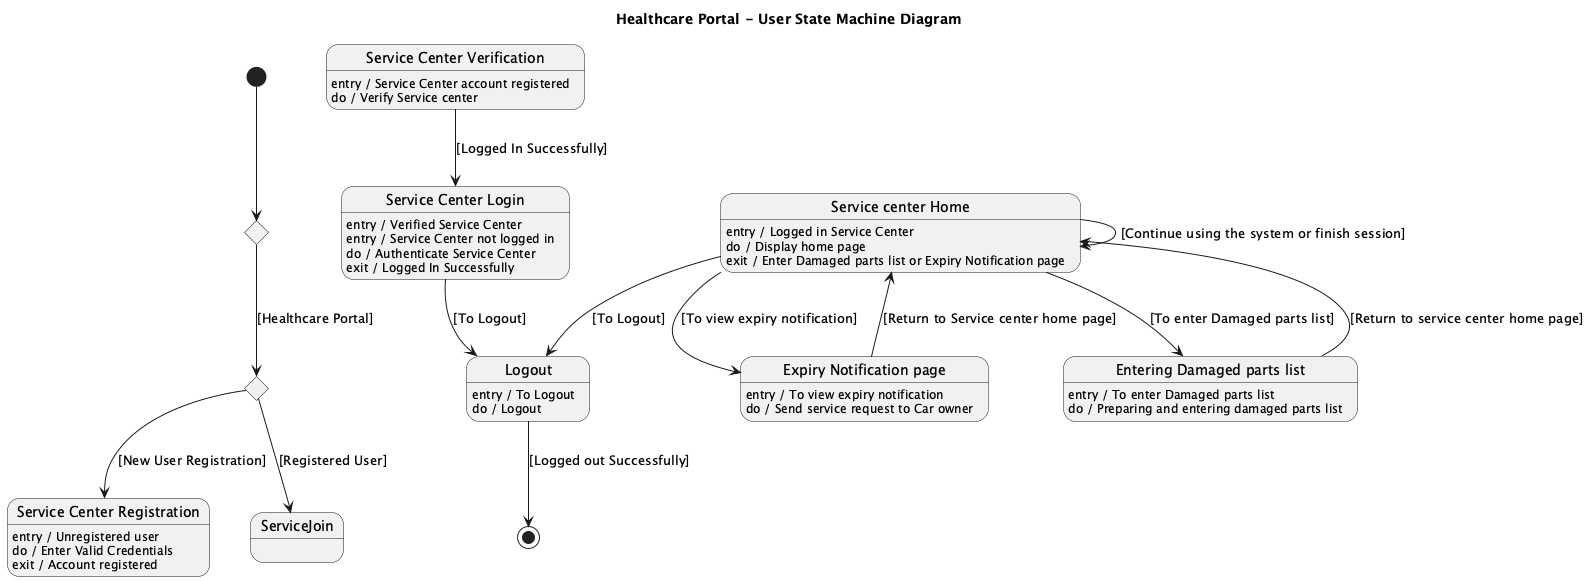

The diagram above was rendered by PlantUML. Its source (embedded in the PNG):
@startuml
title Healthcare Portal - User State Machine Diagram

state PortalChoice1 <<choice>>
state PortalChoice2 <<choice>>
state ServiceCenterRegistration
state ServiceCenterVerification
state ServiceCenterLogin
state ServiceCenterHome
state Logout

[*] --> PortalChoice1

PortalChoice1 --> PortalChoice2 : [Healthcare Portal]

PortalChoice2 --> ServiceCenterRegistration : [New User Registration]
PortalChoice2 --> ServiceJoin : [Registered User]

state "Service Center Registration" as ServiceCenterRegistration
ServiceCenterRegistration : entry / Unregistered user
ServiceCenterRegistration : do / Enter Valid Credentials
ServiceCenterRegistration : exit / Account registered

state "Service Center Verification" as ServiceCenterVerification
ServiceCenterVerification : entry / Service Center account registered
ServiceCenterVerification : do / Verify Service center
ServiceCenterVerification --> ServiceCenterLogin : [Logged In Successfully]

state "Service Center Login" as ServiceCenterLogin
ServiceCenterLogin : entry / Verified Service Center
ServiceCenterLogin : entry / Service Center not logged in
ServiceCenterLogin : do / Authenticate Service Center
ServiceCenterLogin : exit / Logged In Successfully

state "Service center Home" as ServiceCenterHome
ServiceCenterHome : entry / Logged in Service Center
ServiceCenterHome : do / Display home page
ServiceCenterHome : exit / Enter Damaged parts list or Expiry Notification page
ServiceCenterHome --> DamagedParts : [To enter Damaged parts list]
ServiceCenterHome --> ExpiryNotification : [To view expiry notification]
ServiceCenterHome --> ServiceCenterHome : [Continue using the system or finish session]
ServiceCenterHome --> Logout : [To Logout]

state "Expiry Notification page" as ExpiryNotification
ExpiryNotification : entry / To view expiry notification
ExpiryNotification : do / Send service request to Car owner
ExpiryNotification --> ServiceCenterHome : [Return to Service center home page]

state "Entering Damaged parts list" as DamagedParts
DamagedParts : entry / To enter Damaged parts list
DamagedParts : do / Preparing and entering damaged parts list
DamagedParts --> ServiceCenterHome : [Return to service center home page]

state "Logout" as Logout
Logout : entry / To Logout
Logout : do / Logout
Logout --> [*] : [Logged out Successfully]
ServiceCenterLogin --> Logout : [To Logout]
@enduml